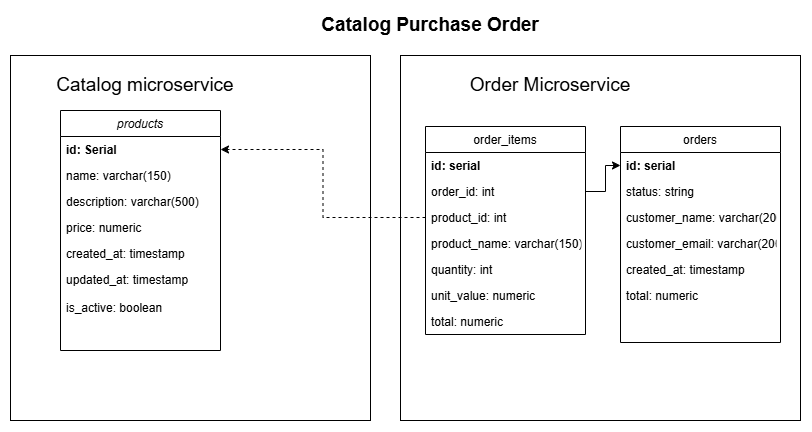

The diagram above was exported from draw.io. Its source (the exported page's mxGraphModel, read from the mxfile embedded in the PNG):
<mxGraphModel dx="1768" dy="974" grid="1" gridSize="10" guides="1" tooltips="1" connect="1" arrows="1" fold="1" page="1" pageScale="1" pageWidth="827" pageHeight="1169" math="0" shadow="0">
  <root>
    <mxCell id="WIyWlLk6GJQsqaUBKTNV-0" />
    <mxCell id="WIyWlLk6GJQsqaUBKTNV-1" parent="WIyWlLk6GJQsqaUBKTNV-0" />
    <mxCell id="3ykfoO-Be1mmrztGnaIN-29" value="" style="rounded=0;whiteSpace=wrap;html=1;glass=0;fontSize=19;fillColor=#FFFFFF;" vertex="1" parent="WIyWlLk6GJQsqaUBKTNV-1">
      <mxGeometry x="10" y="95" width="360" height="365" as="geometry" />
    </mxCell>
    <mxCell id="3ykfoO-Be1mmrztGnaIN-24" style="edgeStyle=orthogonalEdgeStyle;rounded=0;orthogonalLoop=1;jettySize=auto;html=1;entryX=1;entryY=0.5;entryDx=0;entryDy=0;strokeColor=none;" edge="1" parent="WIyWlLk6GJQsqaUBKTNV-1">
      <mxGeometry relative="1" as="geometry">
        <mxPoint x="440" y="185" as="sourcePoint" />
        <mxPoint x="290" y="147" as="targetPoint" />
      </mxGeometry>
    </mxCell>
    <mxCell id="3ykfoO-Be1mmrztGnaIN-25" value="Catalog Purchase Order" style="text;html=1;strokeColor=none;fillColor=none;align=center;verticalAlign=middle;whiteSpace=wrap;rounded=0;glass=0;fontSize=19;fontStyle=1" vertex="1" parent="WIyWlLk6GJQsqaUBKTNV-1">
      <mxGeometry x="290" y="50" width="280" height="30" as="geometry" />
    </mxCell>
    <mxCell id="3ykfoO-Be1mmrztGnaIN-30" value="products" style="swimlane;fontStyle=2;align=center;verticalAlign=top;childLayout=stackLayout;horizontal=1;startSize=26;horizontalStack=0;resizeParent=1;resizeLast=0;collapsible=1;marginBottom=0;rounded=0;shadow=0;strokeWidth=1;glass=0;" vertex="1" parent="WIyWlLk6GJQsqaUBKTNV-1">
      <mxGeometry x="60" y="150" width="160" height="240" as="geometry">
        <mxRectangle x="230" y="140" width="160" height="26" as="alternateBounds" />
      </mxGeometry>
    </mxCell>
    <mxCell id="3ykfoO-Be1mmrztGnaIN-31" value="id: Serial" style="text;align=left;verticalAlign=top;spacingLeft=4;spacingRight=4;overflow=hidden;rotatable=0;points=[[0,0.5],[1,0.5]];portConstraint=eastwest;fontStyle=1" vertex="1" parent="3ykfoO-Be1mmrztGnaIN-30">
      <mxGeometry y="26" width="160" height="26" as="geometry" />
    </mxCell>
    <mxCell id="3ykfoO-Be1mmrztGnaIN-32" value="name: varchar(150)" style="text;align=left;verticalAlign=top;spacingLeft=4;spacingRight=4;overflow=hidden;rotatable=0;points=[[0,0.5],[1,0.5]];portConstraint=eastwest;rounded=0;shadow=0;html=0;" vertex="1" parent="3ykfoO-Be1mmrztGnaIN-30">
      <mxGeometry y="52" width="160" height="26" as="geometry" />
    </mxCell>
    <mxCell id="3ykfoO-Be1mmrztGnaIN-33" value="description: varchar(500)" style="text;align=left;verticalAlign=top;spacingLeft=4;spacingRight=4;overflow=hidden;rotatable=0;points=[[0,0.5],[1,0.5]];portConstraint=eastwest;rounded=0;shadow=0;html=0;" vertex="1" parent="3ykfoO-Be1mmrztGnaIN-30">
      <mxGeometry y="78" width="160" height="26" as="geometry" />
    </mxCell>
    <mxCell id="3ykfoO-Be1mmrztGnaIN-34" value="price: numeric" style="text;align=left;verticalAlign=top;spacingLeft=4;spacingRight=4;overflow=hidden;rotatable=0;points=[[0,0.5],[1,0.5]];portConstraint=eastwest;" vertex="1" parent="3ykfoO-Be1mmrztGnaIN-30">
      <mxGeometry y="104" width="160" height="26" as="geometry" />
    </mxCell>
    <mxCell id="3ykfoO-Be1mmrztGnaIN-35" value="created_at: timestamp" style="text;align=left;verticalAlign=top;spacingLeft=4;spacingRight=4;overflow=hidden;rotatable=0;points=[[0,0.5],[1,0.5]];portConstraint=eastwest;" vertex="1" parent="3ykfoO-Be1mmrztGnaIN-30">
      <mxGeometry y="130" width="160" height="26" as="geometry" />
    </mxCell>
    <mxCell id="3ykfoO-Be1mmrztGnaIN-36" value="updated_at: timestamp" style="text;align=left;verticalAlign=top;spacingLeft=4;spacingRight=4;overflow=hidden;rotatable=0;points=[[0,0.5],[1,0.5]];portConstraint=eastwest;" vertex="1" parent="3ykfoO-Be1mmrztGnaIN-30">
      <mxGeometry y="156" width="160" height="28" as="geometry" />
    </mxCell>
    <mxCell id="3ykfoO-Be1mmrztGnaIN-37" value="is_active: boolean" style="text;align=left;verticalAlign=top;spacingLeft=4;spacingRight=4;overflow=hidden;rotatable=0;points=[[0,0.5],[1,0.5]];portConstraint=eastwest;" vertex="1" parent="3ykfoO-Be1mmrztGnaIN-30">
      <mxGeometry y="184" width="160" height="30" as="geometry" />
    </mxCell>
    <mxCell id="3ykfoO-Be1mmrztGnaIN-38" value="" style="rounded=0;whiteSpace=wrap;html=1;glass=0;fontSize=19;fillColor=#FFFFFF;" vertex="1" parent="WIyWlLk6GJQsqaUBKTNV-1">
      <mxGeometry x="400" y="95" width="400" height="365" as="geometry" />
    </mxCell>
    <mxCell id="3ykfoO-Be1mmrztGnaIN-39" value="Catalog microservice" style="text;html=1;strokeColor=none;fillColor=none;align=center;verticalAlign=middle;whiteSpace=wrap;rounded=0;glass=0;fontSize=19;" vertex="1" parent="WIyWlLk6GJQsqaUBKTNV-1">
      <mxGeometry x="20" y="110" width="250" height="30" as="geometry" />
    </mxCell>
    <mxCell id="3ykfoO-Be1mmrztGnaIN-40" value="Order Microservice" style="text;html=1;strokeColor=none;fillColor=none;align=center;verticalAlign=middle;whiteSpace=wrap;rounded=0;glass=0;fontSize=19;" vertex="1" parent="WIyWlLk6GJQsqaUBKTNV-1">
      <mxGeometry x="425" y="110" width="250" height="30" as="geometry" />
    </mxCell>
    <mxCell id="3ykfoO-Be1mmrztGnaIN-41" value="order_items" style="swimlane;fontStyle=0;align=center;verticalAlign=top;childLayout=stackLayout;horizontal=1;startSize=26;horizontalStack=0;resizeParent=1;resizeLast=0;collapsible=1;marginBottom=0;rounded=0;shadow=0;strokeWidth=1;" vertex="1" parent="WIyWlLk6GJQsqaUBKTNV-1">
      <mxGeometry x="425" y="166" width="160" height="208" as="geometry">
        <mxRectangle x="340" y="380" width="170" height="26" as="alternateBounds" />
      </mxGeometry>
    </mxCell>
    <mxCell id="3ykfoO-Be1mmrztGnaIN-42" value="id: serial" style="text;align=left;verticalAlign=top;spacingLeft=4;spacingRight=4;overflow=hidden;rotatable=0;points=[[0,0.5],[1,0.5]];portConstraint=eastwest;fontStyle=1" vertex="1" parent="3ykfoO-Be1mmrztGnaIN-41">
      <mxGeometry y="26" width="160" height="26" as="geometry" />
    </mxCell>
    <mxCell id="3ykfoO-Be1mmrztGnaIN-48" value="order_id: int" style="text;align=left;verticalAlign=top;spacingLeft=4;spacingRight=4;overflow=hidden;rotatable=0;points=[[0,0.5],[1,0.5]];portConstraint=eastwest;" vertex="1" parent="3ykfoO-Be1mmrztGnaIN-41">
      <mxGeometry y="52" width="160" height="26" as="geometry" />
    </mxCell>
    <mxCell id="3ykfoO-Be1mmrztGnaIN-43" value="product_id: int" style="text;align=left;verticalAlign=top;spacingLeft=4;spacingRight=4;overflow=hidden;rotatable=0;points=[[0,0.5],[1,0.5]];portConstraint=eastwest;" vertex="1" parent="3ykfoO-Be1mmrztGnaIN-41">
      <mxGeometry y="78" width="160" height="26" as="geometry" />
    </mxCell>
    <mxCell id="3ykfoO-Be1mmrztGnaIN-44" value="product_name: varchar(150)" style="text;align=left;verticalAlign=top;spacingLeft=4;spacingRight=4;overflow=hidden;rotatable=0;points=[[0,0.5],[1,0.5]];portConstraint=eastwest;" vertex="1" parent="3ykfoO-Be1mmrztGnaIN-41">
      <mxGeometry y="104" width="160" height="26" as="geometry" />
    </mxCell>
    <mxCell id="3ykfoO-Be1mmrztGnaIN-45" value="quantity: int" style="text;align=left;verticalAlign=top;spacingLeft=4;spacingRight=4;overflow=hidden;rotatable=0;points=[[0,0.5],[1,0.5]];portConstraint=eastwest;" vertex="1" parent="3ykfoO-Be1mmrztGnaIN-41">
      <mxGeometry y="130" width="160" height="26" as="geometry" />
    </mxCell>
    <mxCell id="3ykfoO-Be1mmrztGnaIN-46" value="unit_value: numeric" style="text;align=left;verticalAlign=top;spacingLeft=4;spacingRight=4;overflow=hidden;rotatable=0;points=[[0,0.5],[1,0.5]];portConstraint=eastwest;" vertex="1" parent="3ykfoO-Be1mmrztGnaIN-41">
      <mxGeometry y="156" width="160" height="26" as="geometry" />
    </mxCell>
    <mxCell id="3ykfoO-Be1mmrztGnaIN-47" value="total: numeric" style="text;align=left;verticalAlign=top;spacingLeft=4;spacingRight=4;overflow=hidden;rotatable=0;points=[[0,0.5],[1,0.5]];portConstraint=eastwest;" vertex="1" parent="3ykfoO-Be1mmrztGnaIN-41">
      <mxGeometry y="182" width="160" height="26" as="geometry" />
    </mxCell>
    <mxCell id="3ykfoO-Be1mmrztGnaIN-49" value="orders" style="swimlane;fontStyle=0;align=center;verticalAlign=top;childLayout=stackLayout;horizontal=1;startSize=26;horizontalStack=0;resizeParent=1;resizeLast=0;collapsible=1;marginBottom=0;rounded=0;shadow=0;strokeWidth=1;" vertex="1" parent="WIyWlLk6GJQsqaUBKTNV-1">
      <mxGeometry x="620" y="166" width="160" height="216" as="geometry">
        <mxRectangle x="550" y="140" width="160" height="26" as="alternateBounds" />
      </mxGeometry>
    </mxCell>
    <mxCell id="3ykfoO-Be1mmrztGnaIN-50" value="id: serial" style="text;align=left;verticalAlign=top;spacingLeft=4;spacingRight=4;overflow=hidden;rotatable=0;points=[[0,0.5],[1,0.5]];portConstraint=eastwest;fontStyle=1" vertex="1" parent="3ykfoO-Be1mmrztGnaIN-49">
      <mxGeometry y="26" width="160" height="26" as="geometry" />
    </mxCell>
    <mxCell id="3ykfoO-Be1mmrztGnaIN-55" value="status: string" style="text;align=left;verticalAlign=top;spacingLeft=4;spacingRight=4;overflow=hidden;rotatable=0;points=[[0,0.5],[1,0.5]];portConstraint=eastwest;rounded=0;shadow=0;html=0;" vertex="1" parent="3ykfoO-Be1mmrztGnaIN-49">
      <mxGeometry y="52" width="160" height="26" as="geometry" />
    </mxCell>
    <mxCell id="3ykfoO-Be1mmrztGnaIN-51" value="customer_name: varchar(200)" style="text;align=left;verticalAlign=top;spacingLeft=4;spacingRight=4;overflow=hidden;rotatable=0;points=[[0,0.5],[1,0.5]];portConstraint=eastwest;rounded=0;shadow=0;html=0;" vertex="1" parent="3ykfoO-Be1mmrztGnaIN-49">
      <mxGeometry y="78" width="160" height="26" as="geometry" />
    </mxCell>
    <mxCell id="3ykfoO-Be1mmrztGnaIN-52" value="customer_email: varchar(200)" style="text;align=left;verticalAlign=top;spacingLeft=4;spacingRight=4;overflow=hidden;rotatable=0;points=[[0,0.5],[1,0.5]];portConstraint=eastwest;rounded=0;shadow=0;html=0;" vertex="1" parent="3ykfoO-Be1mmrztGnaIN-49">
      <mxGeometry y="104" width="160" height="26" as="geometry" />
    </mxCell>
    <mxCell id="3ykfoO-Be1mmrztGnaIN-53" value="created_at: timestamp" style="text;align=left;verticalAlign=top;spacingLeft=4;spacingRight=4;overflow=hidden;rotatable=0;points=[[0,0.5],[1,0.5]];portConstraint=eastwest;rounded=0;shadow=0;html=0;" vertex="1" parent="3ykfoO-Be1mmrztGnaIN-49">
      <mxGeometry y="130" width="160" height="26" as="geometry" />
    </mxCell>
    <mxCell id="3ykfoO-Be1mmrztGnaIN-54" value="total: numeric" style="text;align=left;verticalAlign=top;spacingLeft=4;spacingRight=4;overflow=hidden;rotatable=0;points=[[0,0.5],[1,0.5]];portConstraint=eastwest;rounded=0;shadow=0;html=0;" vertex="1" parent="3ykfoO-Be1mmrztGnaIN-49">
      <mxGeometry y="156" width="160" height="26" as="geometry" />
    </mxCell>
    <mxCell id="3ykfoO-Be1mmrztGnaIN-56" style="edgeStyle=orthogonalEdgeStyle;rounded=0;orthogonalLoop=1;jettySize=auto;html=1;entryX=0;entryY=0.5;entryDx=0;entryDy=0;fontSize=19;" edge="1" parent="WIyWlLk6GJQsqaUBKTNV-1" source="3ykfoO-Be1mmrztGnaIN-48" target="3ykfoO-Be1mmrztGnaIN-50">
      <mxGeometry relative="1" as="geometry" />
    </mxCell>
    <mxCell id="3ykfoO-Be1mmrztGnaIN-57" style="edgeStyle=orthogonalEdgeStyle;rounded=0;orthogonalLoop=1;jettySize=auto;html=1;dashed=1;fontSize=19;" edge="1" parent="WIyWlLk6GJQsqaUBKTNV-1" source="3ykfoO-Be1mmrztGnaIN-43" target="3ykfoO-Be1mmrztGnaIN-31">
      <mxGeometry relative="1" as="geometry" />
    </mxCell>
  </root>
</mxGraphModel>